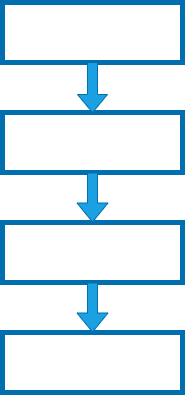

The diagram above was exported from draw.io. Its source (the exported page's mxGraphModel, read from the mxfile embedded in the PNG):
<mxGraphModel dx="1074" dy="661" grid="1" gridSize="10" guides="1" tooltips="1" connect="1" arrows="1" fold="1" page="1" pageScale="1" pageWidth="850" pageHeight="1100" math="0" shadow="0">
  <root>
    <mxCell id="0" />
    <mxCell id="1" parent="0" />
    <mxCell id="2" value="&lt;div style=&quot;font-size: 20px;&quot;&gt;&lt;font style=&quot;font-size: 20px;&quot;&gt;X = 2&lt;/font&gt;&lt;/div&gt;" style="rounded=0;whiteSpace=wrap;html=1;fillColor=none;fontColor=#FFFFFF;strokeColor=#006EAF;strokeWidth=5;fontFamily=Times New Roman;fontSize=20;" vertex="1" parent="1">
      <mxGeometry x="290" y="60" width="180" height="60" as="geometry" />
    </mxCell>
    <mxCell id="12" value="" style="edgeStyle=none;html=1;" edge="1" parent="1" source="3" target="2">
      <mxGeometry relative="1" as="geometry" />
    </mxCell>
    <mxCell id="3" value="print(X)" style="rounded=0;whiteSpace=wrap;html=1;strokeWidth=5;fillColor=none;fontColor=#FFFFFF;strokeColor=#006EAF;fontFamily=Times New Roman;fontSize=20;" vertex="1" parent="1">
      <mxGeometry x="290" y="170" width="180" height="60" as="geometry" />
    </mxCell>
    <mxCell id="4" value="X = X&amp;nbsp; +&amp;nbsp; 2" style="rounded=0;whiteSpace=wrap;html=1;strokeWidth=5;fillColor=none;fontColor=#FFFFFF;strokeColor=#006EAF;fontFamily=Times New Roman;fontSize=20;" vertex="1" parent="1">
      <mxGeometry x="290" y="280" width="180" height="60" as="geometry" />
    </mxCell>
    <mxCell id="5" value="print(X)" style="rounded=0;whiteSpace=wrap;html=1;fillColor=none;fontColor=#FFFFFF;strokeColor=#006EAF;strokeWidth=5;fontFamily=Times New Roman;fontSize=20;" vertex="1" parent="1">
      <mxGeometry x="290" y="390" width="180" height="60" as="geometry" />
    </mxCell>
    <mxCell id="6" value="" style="shape=flexArrow;endArrow=classic;html=1;exitX=0.5;exitY=1;exitDx=0;exitDy=0;fillColor=#1ba1e2;strokeColor=#006EAF;strokeWidth=0;endSize=6;startSize=6;" edge="1" parent="1" source="2" target="3">
      <mxGeometry width="50" height="50" relative="1" as="geometry">
        <mxPoint x="400" y="370" as="sourcePoint" />
        <mxPoint x="450" y="320" as="targetPoint" />
      </mxGeometry>
    </mxCell>
    <mxCell id="10" value="" style="shape=flexArrow;endArrow=classic;html=1;exitX=0.5;exitY=1;exitDx=0;exitDy=0;fillColor=#1ba1e2;strokeColor=#006EAF;" edge="1" parent="1" source="3" target="4">
      <mxGeometry width="50" height="50" relative="1" as="geometry">
        <mxPoint x="400" y="370" as="sourcePoint" />
        <mxPoint x="450" y="320" as="targetPoint" />
      </mxGeometry>
    </mxCell>
    <mxCell id="11" value="" style="shape=flexArrow;endArrow=classic;html=1;exitX=0.5;exitY=1;exitDx=0;exitDy=0;entryX=0.5;entryY=0;entryDx=0;entryDy=0;fillColor=#1ba1e2;strokeColor=#006EAF;" edge="1" parent="1" source="4" target="5">
      <mxGeometry width="50" height="50" relative="1" as="geometry">
        <mxPoint x="400" y="370" as="sourcePoint" />
        <mxPoint x="450" y="320" as="targetPoint" />
      </mxGeometry>
    </mxCell>
  </root>
</mxGraphModel>